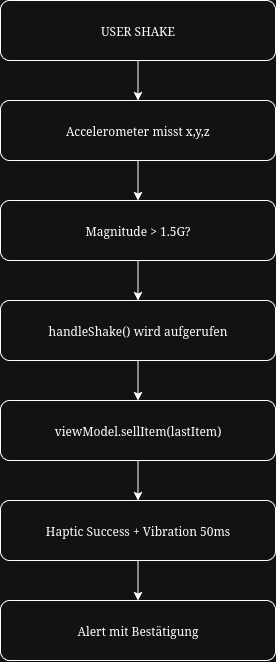

The diagram above was exported from draw.io. Its source (the exported page's mxGraphModel, read from the mxfile embedded in the PNG):
<mxGraphModel dx="765" dy="522" grid="1" gridSize="10" guides="1" tooltips="1" connect="1" arrows="1" fold="1" page="1" pageScale="1" pageWidth="850" pageHeight="1100" math="0" shadow="0">
  <root>
    <mxCell id="0" />
    <mxCell id="1" parent="0" />
    <mxCell id="qcC3lOIRe_Q1IjhuKdFc-8" style="edgeStyle=orthogonalEdgeStyle;rounded=0;orthogonalLoop=1;jettySize=auto;html=1;" edge="1" parent="1" source="qcC3lOIRe_Q1IjhuKdFc-1" target="qcC3lOIRe_Q1IjhuKdFc-6">
      <mxGeometry relative="1" as="geometry" />
    </mxCell>
    <mxCell id="qcC3lOIRe_Q1IjhuKdFc-1" value="USER SHAKE" style="rounded=1;whiteSpace=wrap;html=1;" vertex="1" parent="1">
      <mxGeometry x="365" y="330" width="275" height="60" as="geometry" />
    </mxCell>
    <mxCell id="qcC3lOIRe_Q1IjhuKdFc-12" style="edgeStyle=orthogonalEdgeStyle;rounded=0;orthogonalLoop=1;jettySize=auto;html=1;" edge="1" parent="1" source="qcC3lOIRe_Q1IjhuKdFc-3" target="qcC3lOIRe_Q1IjhuKdFc-7">
      <mxGeometry relative="1" as="geometry" />
    </mxCell>
    <mxCell id="qcC3lOIRe_Q1IjhuKdFc-3" value="viewModel.sellItem(lastItem)" style="rounded=1;whiteSpace=wrap;html=1;" vertex="1" parent="1">
      <mxGeometry x="365" y="730" width="275" height="60" as="geometry" />
    </mxCell>
    <mxCell id="qcC3lOIRe_Q1IjhuKdFc-11" style="edgeStyle=orthogonalEdgeStyle;rounded=0;orthogonalLoop=1;jettySize=auto;html=1;" edge="1" parent="1" source="qcC3lOIRe_Q1IjhuKdFc-4" target="qcC3lOIRe_Q1IjhuKdFc-3">
      <mxGeometry relative="1" as="geometry" />
    </mxCell>
    <mxCell id="qcC3lOIRe_Q1IjhuKdFc-4" value="handleShake() wird aufgerufen" style="rounded=1;whiteSpace=wrap;html=1;" vertex="1" parent="1">
      <mxGeometry x="365" y="630" width="275" height="60" as="geometry" />
    </mxCell>
    <mxCell id="qcC3lOIRe_Q1IjhuKdFc-10" style="edgeStyle=orthogonalEdgeStyle;rounded=0;orthogonalLoop=1;jettySize=auto;html=1;" edge="1" parent="1" source="qcC3lOIRe_Q1IjhuKdFc-5" target="qcC3lOIRe_Q1IjhuKdFc-4">
      <mxGeometry relative="1" as="geometry" />
    </mxCell>
    <mxCell id="qcC3lOIRe_Q1IjhuKdFc-5" value="Magnitude &amp;gt; 1.5G?" style="rounded=1;whiteSpace=wrap;html=1;" vertex="1" parent="1">
      <mxGeometry x="365" y="530" width="275" height="60" as="geometry" />
    </mxCell>
    <mxCell id="qcC3lOIRe_Q1IjhuKdFc-9" style="edgeStyle=orthogonalEdgeStyle;rounded=0;orthogonalLoop=1;jettySize=auto;html=1;" edge="1" parent="1" source="qcC3lOIRe_Q1IjhuKdFc-6" target="qcC3lOIRe_Q1IjhuKdFc-5">
      <mxGeometry relative="1" as="geometry" />
    </mxCell>
    <mxCell id="qcC3lOIRe_Q1IjhuKdFc-6" value="Accelerometer misst x,y,z" style="rounded=1;whiteSpace=wrap;html=1;" vertex="1" parent="1">
      <mxGeometry x="365" y="430" width="275" height="60" as="geometry" />
    </mxCell>
    <mxCell id="qcC3lOIRe_Q1IjhuKdFc-20" style="edgeStyle=orthogonalEdgeStyle;rounded=0;orthogonalLoop=1;jettySize=auto;html=1;entryX=0.5;entryY=0;entryDx=0;entryDy=0;" edge="1" parent="1" source="qcC3lOIRe_Q1IjhuKdFc-7" target="qcC3lOIRe_Q1IjhuKdFc-19">
      <mxGeometry relative="1" as="geometry" />
    </mxCell>
    <mxCell id="qcC3lOIRe_Q1IjhuKdFc-7" value="Haptic Success + Vibration 50ms" style="rounded=1;whiteSpace=wrap;html=1;" vertex="1" parent="1">
      <mxGeometry x="365" y="830" width="275" height="60" as="geometry" />
    </mxCell>
    <mxCell id="qcC3lOIRe_Q1IjhuKdFc-18" style="edgeStyle=orthogonalEdgeStyle;rounded=0;orthogonalLoop=1;jettySize=auto;html=1;entryX=0.5;entryY=0;entryDx=0;entryDy=0;" edge="1" parent="1" source="qcC3lOIRe_Q1IjhuKdFc-13">
      <mxGeometry relative="1" as="geometry">
        <mxPoint x="502.5" y="1130" as="targetPoint" />
      </mxGeometry>
    </mxCell>
    <mxCell id="qcC3lOIRe_Q1IjhuKdFc-17" style="edgeStyle=orthogonalEdgeStyle;rounded=0;orthogonalLoop=1;jettySize=auto;html=1;" edge="1" parent="1" target="qcC3lOIRe_Q1IjhuKdFc-13">
      <mxGeometry relative="1" as="geometry">
        <mxPoint x="502.5" y="990" as="sourcePoint" />
      </mxGeometry>
    </mxCell>
    <mxCell id="qcC3lOIRe_Q1IjhuKdFc-19" value="Alert mit Bestätigung" style="rounded=1;whiteSpace=wrap;html=1;" vertex="1" parent="1">
      <mxGeometry x="365" y="930" width="275" height="60" as="geometry" />
    </mxCell>
  </root>
</mxGraphModel>